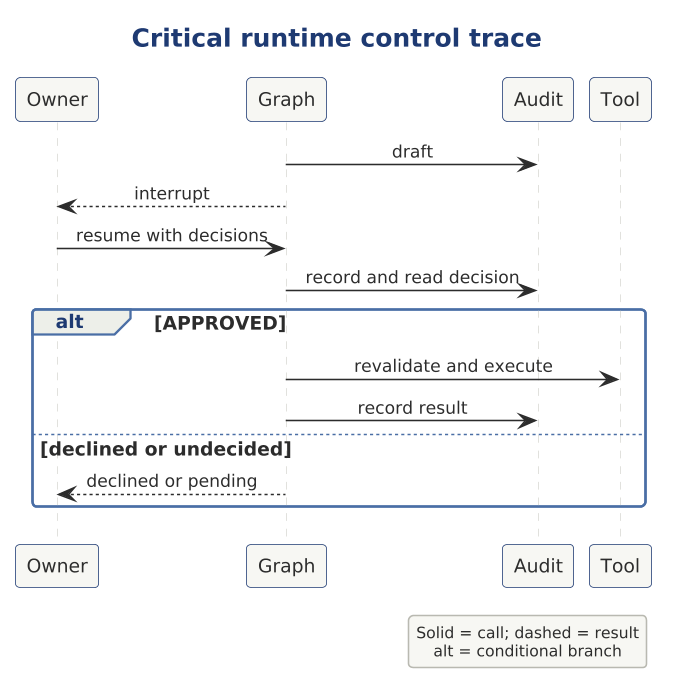

The diagram above was rendered by PlantUML. Its source (embedded in the PNG):
@startuml

scale 1.5625



' SAD-AHC-P02 | C02 | SAD-P02-EVD-2 SAD-P02-EVD-3 SAD-P02-EVD-21 SAD-P02-EVD-23 SAD-P02-EVD-2 SAD-P02-EVD-3 SAD-P02-EVD-4
!include ../../../../../../../../tooling/styles/plantuml/interaction/sequence-diagram-style.iuml
title Critical runtime control trace
participant Owner
participant Graph
participant Audit
participant Tool
Graph -> Audit : draft
Graph --> Owner : interrupt
Owner -> Graph : resume with decisions
Graph -> Audit : record and read decision
alt APPROVED
Graph -> Tool : revalidate and execute
Graph -> Audit : record result
else declined or undecided
Graph --> Owner : declined or pending
end
legend right
Solid = call; dashed = result
alt = conditional branch
endlegend
@enduml